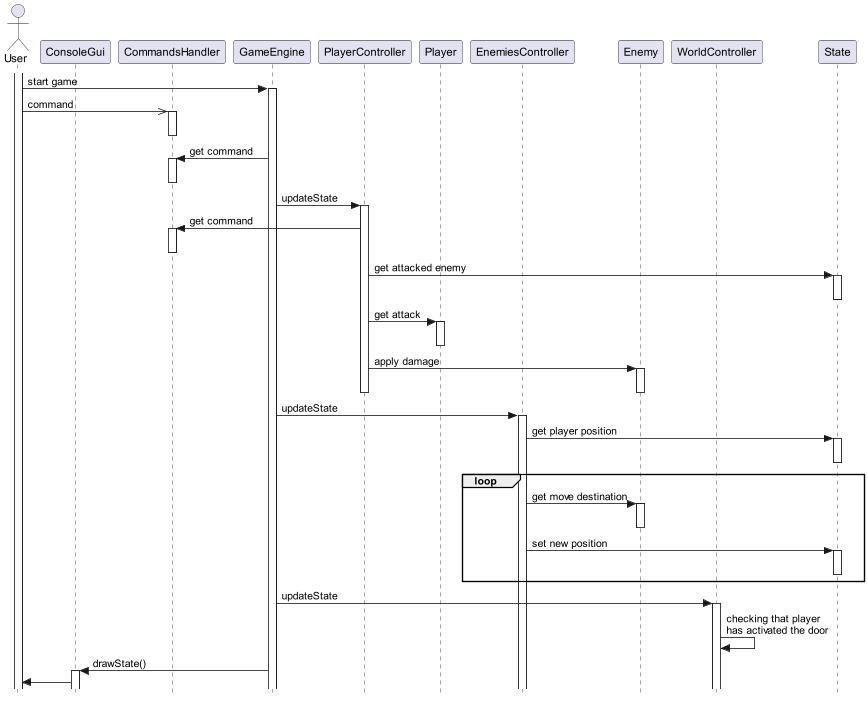

The diagram above was rendered by PlantUML. Its source (embedded in the PNG):
@startuml
'https://plantuml.com/sequence-diagram


skinparam style strictuml
actor User
participant ConsoleGui
participant CommandsHandler
participant GameEngine
participant PlayerController
participant Player
participant EnemiesController
participant Enemy
participant WorldController
participant State

activate User
User -> GameEngine : start game
activate GameEngine
User ->> CommandsHandler : command
activate CommandsHandler
deactivate CommandsHandler

GameEngine -> CommandsHandler : get command
activate CommandsHandler
'GameEngine <<- CommandsHandler
deactivate CommandsHandler

GameEngine -> PlayerController : updateState
activate PlayerController
PlayerController -> CommandsHandler : get command
activate CommandsHandler
'CommandsHandler ->> PlayerController
deactivate CommandsHandler

PlayerController -> State : get attacked enemy
activate State
deactivate State
PlayerController -> Player : get attack
activate Player
deactivate Player
PlayerController -> Enemy : apply damage
activate Enemy
deactivate Enemy
deactivate PlayerController

GameEngine -> EnemiesController : updateState
activate EnemiesController
EnemiesController -> State : get player position
activate State
deactivate State
loop
EnemiesController -> Enemy : get move destination
activate Enemy
deactivate Enemy
EnemiesController -> State : set new position
activate State
deactivate State
end

GameEngine -> WorldController : updateState
activate WorldController
WorldController -> WorldController : checking that player\nhas activated the door

GameEngine -> ConsoleGui : drawState()
activate ConsoleGui
ConsoleGui -> User





@enduml